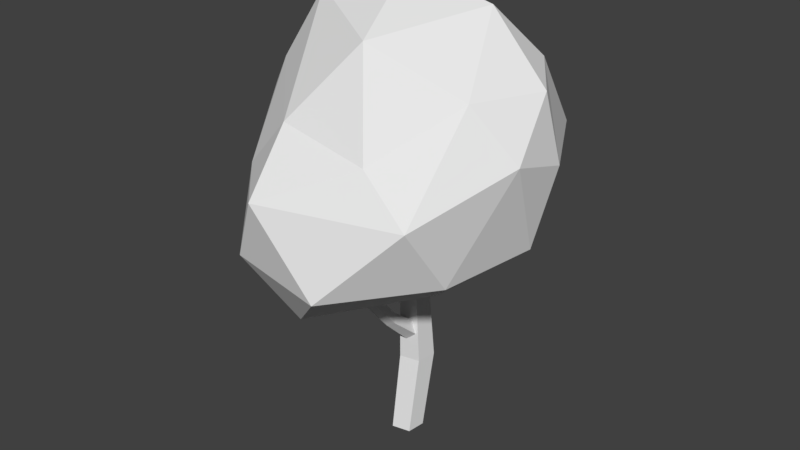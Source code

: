# Source: Tree3.blend  (saved by Blender 2.79.0; exported with 4.5.12 LTS)
import bpy
from mathutils import Matrix  # noqa: F401  (used for matrix-valued properties, if any)

bpy.ops.wm.read_factory_settings(use_empty=True)
scene = bpy.context.scene
scene.name = 'Scene'

# ---- collections
col_collection_1 = bpy.data.collections.new('Collection 1'); scene.collection.children.link(col_collection_1)

# ---- world
world_world = bpy.data.worlds.new('World'); scene.world = world_world
world_world.color = (0.05088, 0.05088, 0.05088)
world_world.use_sun_shadow = False
world_world.sun_shadow_jitter_overblur = 0.0
world_world.cycles.sampling_method = 'MANUAL'

# ---- meshes
me_icosphere_004 = bpy.data.meshes.new('Icosphere.004')
me_icosphere_004.from_pydata([(-0.01156, 0.08955, 1.052), (0.712, -0.5398, 1.493), (-0.3793, -1.034, 1.536), (-0.7988, 0.08955, 1.676), (-0.288, 0.721, 1.605), (0.712, 0.3961, 1.605), (0.3743, -0.8168, 2.21), (-0.628, -0.3531, 2.487), (-0.7352, 0.3961, 2.499), (0.2648, 0.7631, 2.456), (0.8829, 0.08955, 2.499), (-0.01156, 0.009281, 3.055), (-0.097, -0.8529, 1.134), (0.4138, -0.2195, 1.202), (0.2513, -1.11, 1.476), (0.8391, 0.08955, 1.527), (0.4138, 0.5353, 1.23), (-0.5373, 0.08955, 1.202), (-0.5926, -0.5141, 1.486), (-0.174, 0.507, 1.23), (-0.6998, 0.3703, 1.527), (0.2513, 0.7528, 1.617), (0.9395, -0.2195, 2.169), (0.9395, 0.1793, 2.052), (-0.1545, -1.143, 1.972), (0.6839, -0.8563, 1.944), (-0.8554, -0.2195, 2.24), (-0.4922, -0.7932, 1.999), (-0.6632, 0.5206, 2.169), (-0.8554, 0.1793, 2.24), (0.5762, 0.8324, 2.028), (-0.08135, 0.9004, 2.169), (0.6766, -0.3274, 2.495), (-0.1893, -0.8201, 2.33), (-0.755, 0.08955, 2.649), (-0.2744, 0.6015, 2.433), (0.6766, 0.3703, 2.578), (0.1509, -0.5516, 2.782), (0.5142, 0.08955, 2.903), (-0.4369, -0.2195, 2.903), (-0.4369, 0.1793, 2.903), (0.1509, 0.5583, 2.722)], [], [(0, 13, 12), (1, 13, 15), (0, 12, 17), (0, 17, 19), (0, 19, 16), (1, 15, 22), (2, 14, 24), (3, 18, 26), (4, 20, 28), (5, 21, 30), (1, 22, 25), (2, 24, 27), (3, 26, 29), (4, 28, 31), (5, 30, 23), (6, 32, 37), (7, 33, 39), (8, 34, 40), (9, 35, 41), (10, 36, 38), (38, 41, 11), (38, 36, 41), (36, 9, 41), (41, 40, 11), (41, 35, 40), (35, 8, 40), (40, 39, 11), (40, 34, 39), (34, 7, 39), (39, 37, 11), (39, 33, 37), (33, 6, 37), (37, 38, 11), (37, 32, 38), (32, 10, 38), (23, 36, 10), (23, 30, 36), (30, 9, 36), (31, 35, 9), (31, 28, 35), (28, 8, 35), (29, 34, 8), (29, 26, 34), (26, 7, 34), (27, 33, 7), (27, 24, 33), (24, 6, 33), (25, 32, 6), (25, 22, 32), (22, 10, 32), (30, 31, 9), (30, 21, 31), (21, 4, 31), (28, 29, 8), (28, 20, 29), (20, 3, 29), (26, 27, 7), (26, 18, 27), (18, 2, 27), (24, 25, 6), (24, 14, 25), (14, 1, 25), (22, 23, 10), (22, 15, 23), (15, 5, 23), (16, 21, 5), (16, 19, 21), (19, 4, 21), (19, 20, 4), (19, 17, 20), (17, 3, 20), (17, 18, 3), (17, 12, 18), (12, 2, 18), (15, 16, 5), (15, 13, 16), (13, 0, 16), (12, 14, 2), (12, 13, 14), (13, 1, 14)])
me_icosphere_004.use_remesh_preserve_volume = False
me_icosphere_004.use_remesh_preserve_attributes = False
me_icosphere_004.use_mirror_vertex_groups = False
me_icosphere_004.update()
me_cylinder_002 = bpy.data.meshes.new('Cylinder.002')
me_cylinder_002.from_pydata([(-0.1307, 0.8284, -0.3543), (-0.1478, 1.67, 3.857), (0.7926, 0.4061, -0.3538), (0.868, 1.206, 3.856), (0.6763, -0.6025, -0.3528), (0.7401, 0.09614, 3.854), (-0.3189, -0.8036, -0.3525), (-0.3549, -0.1251, 3.853), (-0.8176, 0.08077, -0.3535), (-0.9036, 0.8479, 3.855), (-0.09407, 0.9924, 11.13), (0.6316, 0.6605, 11.13), (0.5402, -0.1322, 11.13), (-0.242, -0.2902, 11.13), (-0.634, 0.4048, 11.13), (-0.3374, -3.796, 9.579), (0.04036, -4.026, 9.429), (0.04036, -1.672, 6.633), (0.04036, 0.01708, 4.965), (-0.3323, -1.504, 6.845), (-0.2263, 0.2677, 5.281), (-0.1899, -1.232, 7.189), (-0.3032, 0.6732, 5.794), (0.2707, -1.232, 7.189), (0.3839, 0.6732, 5.794), (0.413, -1.504, 6.845), (0.5962, 0.2677, 5.281), (-0.1931, -3.424, 9.823), (0.2739, -3.424, 9.823), (0.4182, -3.796, 9.579)], [], [(0, 1, 3, 2), (2, 3, 5, 4), (4, 5, 7, 6), (9, 7, 13, 14), (6, 7, 9, 8), (8, 9, 1, 0), (0, 2, 4, 6, 8), (11, 10, 14, 13, 12), (5, 3, 11, 12), (1, 9, 14, 10), (3, 1, 10, 11), (7, 5, 12, 13), (17, 16, 15, 19), (17, 19, 20, 18), (23, 28, 29, 25), (19, 21, 22, 20), (25, 29, 16, 17), (21, 23, 24, 22), (20, 18, 26, 24, 22), (16, 15, 27, 28, 29), (23, 25, 26, 24), (19, 15, 27, 21), (25, 17, 18, 26), (21, 27, 28, 23)])
me_cylinder_002.use_remesh_preserve_volume = False
me_cylinder_002.use_remesh_preserve_attributes = False
me_cylinder_002.use_mirror_vertex_groups = False
me_cylinder_002.update()

# ---- objects
ob_tree3leaves = bpy.data.objects.new('Tree3Leaves', me_icosphere_004)
ob_tree3cone = bpy.data.objects.new('Tree3Cone', me_cylinder_002)

# ---- transforms, parenting, visibility, modifiers, constraints
ob_tree3leaves.location = (-0.00215, 0.0008568, 0.002179)
ob_tree3leaves.scale = (0.7159, 0.7159, 0.7159)
ob_tree3leaves.lineart.crease_threshold = 0.0
ob_tree3cone.location = (-0.00215, 0.0008568, 0.002179)
ob_tree3cone.scale = (0.08842, 0.08842, 0.08842)
ob_tree3cone.lineart.crease_threshold = 0.0

# ---- collection membership
col_collection_1.objects.link(ob_tree3leaves)
col_collection_1.objects.link(ob_tree3cone)

# ---- scene / render settings (as saved in the file)
scene.frame_start = 1; scene.frame_end = 250; scene.frame_set(1)
scene.render.engine = 'BLENDER_EEVEE_NEXT'
scene.render.resolution_percentage = 50
scene.render.dither_intensity = 0.0
scene.cycles.use_denoising = False
scene.cycles.samples = 128
scene.cycles.sampling_pattern = 'TABULATED_SOBOL'
scene.cycles.light_sampling_threshold = 0.0
scene.cycles.use_adaptive_sampling = False
scene.cycles.use_light_tree = False
scene.cycles.blur_glossy = 0.0
scene.cycles.sample_clamp_indirect = 0.0
scene.view_settings.view_transform = 'Standard'
bpy.context.view_layer.update()

# ---- added for rendering (the .blend has no active camera and no usable light): camera, sun
cam_auto = bpy.data.cameras.new('AutoCamera')
cam_auto.lens = 50.0
cam_auto.sensor_width = 36.0
cam_auto.clip_end = 1000.0
ob_auto_camera = bpy.data.objects.new('AutoCamera', cam_auto)
scene.collection.objects.link(ob_auto_camera)
ob_auto_camera.location = (2.75904, -3.36323, 3.265)
ob_auto_camera.rotation_euler = (1.09748, -7.21219e-08, 0.694738)
scene.camera = ob_auto_camera
light_auto_sun = bpy.data.lights.new('AutoSun', 'SUN')
light_auto_sun.energy = 3.0
light_auto_sun.angle = 0.0523599
ob_auto_sun = bpy.data.objects.new('AutoSun', light_auto_sun)
scene.collection.objects.link(ob_auto_sun)
ob_auto_sun.rotation_euler = (0.872665, 0.174533, 0.523599)
bpy.context.view_layer.update()
